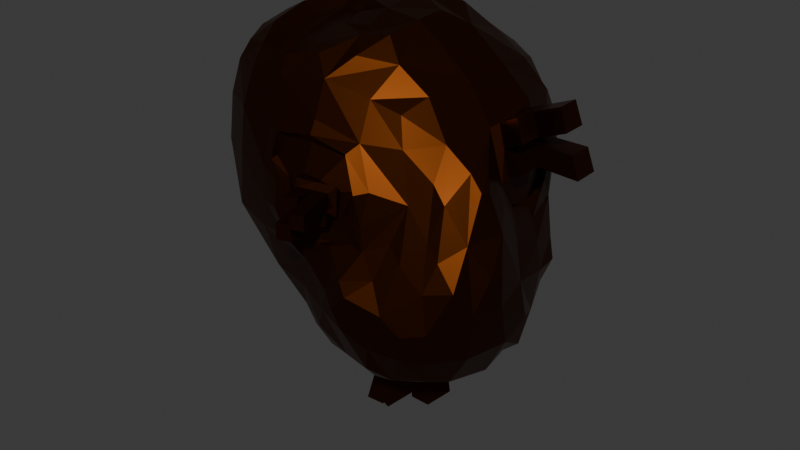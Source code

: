 # Source: untitled.blend  (saved by Blender 4.2.66; exported with 4.5.12 LTS)
import bpy
from mathutils import Matrix  # noqa: F401  (used for matrix-valued properties, if any)

bpy.ops.wm.read_factory_settings(use_empty=True)
scene = bpy.context.scene
scene.name = 'Scene'

# ---- collections
col_collection = bpy.data.collections.new('Collection'); scene.collection.children.link(col_collection)

# ---- materials (node trees are filled in below, after node groups)
mat_material = bpy.data.materials.new('Material')
mat_material.alpha_threshold = 0.0
mat_material.roughness = 0.5
mat_material.line_color = (0.0, 0.0, 0.0, 1.0)

# ---- material node trees
mat_material.use_nodes = True; mat_material.node_tree.nodes.clear()
_N = mat_material.node_tree.nodes; _L = mat_material.node_tree.links
n0 = _N.new('ShaderNodeOutputMaterial'); n0.name = 'Material Output'; n0.location = (300, 300)
n1 = _N.new('ShaderNodeBsdfPrincipled'); n1.name = 'Principled BSDF'; n1.location = (10, 300)
n1.inputs[0].default_value = (0.06367, 0.0139, 0.0, 1.0)
n1.inputs[1].default_value = 0.9164
n1.inputs[2].default_value = 0.3564
n1.inputs[3].default_value = 1.45
_L.new(n1.outputs[0], n0.inputs[0])
n0.is_active_output = True

# ---- world
world_world = bpy.data.worlds.new('World'); scene.world = world_world
world_world.use_nodes = True; world_world.node_tree.nodes.clear()
_N = world_world.node_tree.nodes; _L = world_world.node_tree.links
n0 = _N.new('ShaderNodeOutputWorld'); n0.name = 'World Output'; n0.location = (300, 300)
n1 = _N.new('ShaderNodeBackground'); n1.name = 'Background'; n1.location = (10, 300)
n1.inputs[0].default_value = (0.05088, 0.05088, 0.05088, 1.0)
_L.new(n1.outputs[0], n0.inputs[0])
n0.is_active_output = True
world_world.color = (0.05088, 0.05088, 0.05088)
world_world.sun_shadow_jitter_overblur = 0.0

# ---- meshes
me_cube = bpy.data.meshes.new('Cube')
me_cube.from_pydata([(0.7451, 0.7451, 0.7451), (0.7464, 0.7464, -0.7464), (0.711, -0.7165, 0.7158), (-0.7276, 0.7548, 0.7374), (-0.786, 0.786, -0.786), (-0.7675, -0.7604, 0.804), (-0.7968, 0.5283, -0.7985), (-0.8559, 0.1853, -0.8613), (-0.7977, -0.05265, -0.7916), (0.5454, 0.8167, -0.8167), (0.1946, 0.8753, -0.8753), (-0.1946, 0.8753, -0.8753), (-0.5215, 0.8691, -0.8691), (0.8149, 0.8149, 0.5462), (0.9247, 0.9247, 0.1849), (0.8716, 0.8663, -0.1903), (0.8167, 0.8167, -0.5454), (-0.6809, -0.8464, -0.3351), (-0.8075, -0.8176, -0.1421), (-0.8402, -0.838, 0.1867), (-0.8141, -0.8141, 0.5454), (0.7871, -0.7904, 0.5139), (0.8948, -0.8673, 0.1719), (0.8378, -0.985, -0.0934), (-0.7586, 0.7498, 0.5888), (-0.6739, 0.6163, 0.1289), (-0.8671, 0.8599, -0.2719), (-0.8354, 0.8354, -0.5369), (0.4957, -0.7758, 0.7913), (0.1729, -0.8673, 0.8877), (-0.1902, -0.9226, 0.8439), (-0.5179, -0.8732, 0.8104), (0.8149, 0.5462, 0.8149), (0.8725, 0.1946, 0.8729), (0.8696, -0.1902, 0.8447), (0.7827, -0.5181, 0.8028), (-0.3292, -0.8269, -0.6608), (-0.1389, -0.8372, -0.8344), (0.04528, -1.001, -0.8333), (-0.9108, -0.5279, 0.8245), (-0.9691, -0.1909, 0.8712), (-1.007, 0.03614, 0.8761), (-0.7922, 0.6147, 0.8286), (-0.5192, 0.8152, 0.7971), (-0.1894, 0.8644, 0.843), (0.1946, 0.8725, 0.8729), (0.5462, 0.8149, 0.8149), (0.8338, 0.6285, -0.8314), (-0.5724, 0.9824, -0.5724), (-0.2075, 1.055, -0.6059), (0.2075, 1.055, -0.6059), (0.5971, 0.9951, -0.5971), (-0.5897, 1.031, -0.2991), (-0.2071, 1.153, -0.2348), (0.2236, 1.169, -0.2236), (0.6531, 1.088, -0.2177), (-0.6313, 0.5791, 0.4297), (-0.1145, 1.154, 0.2081), (0.2441, 1.221, 0.2441), (0.6531, 1.088, 0.2177), (-0.5095, 0.8938, 0.603), (-0.1784, 1.011, 0.5695), (0.1982, 1.049, 0.5927), (0.5574, 0.9747, 0.5574), (0.9773, 0.6458, -0.569), (1.101, 0.4643, -0.05635), (1.144, 0.213, -0.1573), (1.177, -0.05543, -0.0604), (1.097, 0.5515, 0.214), (1.236, 0.2587, 0.2606), (1.2, -0.2298, 0.1863), (1.015, -0.7494, 0.3192), (1.028, 0.5453, 0.5453), (1.108, 0.2158, 0.5936), (1.108, -0.1588, 0.5935), (0.9785, -0.5731, 0.5298), (-0.5417, 0.5385, -0.9551), (-0.5535, 0.1879, -1.01), (-0.5331, -0.05367, -0.963), (-0.185, 0.5689, -1.036), (-0.1997, 0.1914, -1.14), (-0.2523, -0.1872, -1.079), (-0.1467, -0.5456, -1.008), (0.2259, 0.5908, -1.072), (0.08392, 0.3707, -1.195), (0.5772, 0.642, -0.9649), (-1.008, -0.05768, -0.5383), (-1.021, 0.1901, -0.5788), (-0.9824, 0.5724, -0.5724), (-1.011, -0.5549, -0.04071), (-1.086, -0.1838, -0.1735), (-1.153, 0.2171, -0.2302), (-1.042, 0.5871, -0.2183), (-1.017, -0.5729, 0.1855), (-1.109, -0.207, 0.1858), (-1.123, 0.2066, 0.2039), (-1.036, 0.4906, 0.1894), (-0.9736, -0.5579, 0.5564), (-1.048, -0.1988, 0.5905), (-1.043, 0.193, 0.6278), (-0.9451, 0.518, 0.6033), (0.1181, -1.085, -0.6242), (-0.2136, -1.016, -0.5938), (-0.4875, -0.888, -0.4898), (0.5587, -1.088, -0.1351), (0.2437, -1.166, -0.2105), (-0.2412, -1.103, -0.252), (-0.5726, -1.012, -0.2041), (0.5945, -1.074, 0.2274), (0.1929, -1.194, 0.2878), (-0.1253, -1.113, 0.3043), (-0.5559, -0.993, 0.1909), (0.4827, -1.017, 0.4724), (0.1924, -1.043, 0.5436), (-0.09934, -1.064, 0.5012), (-0.5422, -0.9601, 0.5451), (0.5559, 0.5559, 0.9732), (0.5929, 0.1972, 1.096), (0.6371, -0.1954, 1.045), (0.5536, -0.5472, 0.9811), (0.1915, 0.5986, 1.096), (0.3837, 0.3932, 1.176), (0.3091, -0.6985, 1.033), (-0.2024, 0.7123, 1.058), (-0.5513, 0.6692, 0.9946), (1.075, 0.5823, -0.2179), (1.188, 0.1927, -0.2446), (1.223, -0.0981, -0.1104), (0.9951, 0.5971, 0.5971), (1.088, 0.2177, 0.6531), (1.071, -0.2171, 0.5675), (1.053, 0.6762, 0.2043), (1.215, -0.1672, 0.2213), (1.255, 0.03119, 0.2631), (1.164, 0.23, 0.4189), (1.108, 0.02849, 0.5936), (1.164, -0.1702, 0.4179), (1.164, 0.0299, 0.4184), (1.324, -0.08813, 0.7187), (1.323, -0.2754, 0.7186), (1.38, -0.2868, 0.5431), (1.38, -0.08673, 0.5436), (1.476, 0.1908, 0.7502), (1.533, 0.2049, 0.5755), (1.476, 0.003468, 0.7502), (1.533, 0.004876, 0.575), (1.566, 0.247, 0.4124), (1.622, 0.2612, 0.2376), (1.623, 0.04833, 0.2367), (1.566, 0.04692, 0.4119), (1.323, 0.03128, 0.2761), (1.323, -0.1816, 0.2752), (1.266, -0.1702, 0.4508), (1.266, 0.02987, 0.4513), (1.045, 0.5112, 0.1474), (1.114, 0.2499, 0.1768), (1.136, 0.01788, 0.2432), (1.136, -0.1529, 0.1588), (1.114, 0.2176, -0.1151), (1.045, 0.5107, -0.08929), (1.136, -0.1113, -0.0978), (-0.525, -0.755, 0.9627), (-0.7108, -0.6979, 0.9422), (0.04231, -0.7773, 1.016), (-0.2256, -0.8316, 0.9732), (-0.7772, -0.51, 0.9963), (-0.8317, -0.1918, 1.031), (-0.9117, 0.1786, 1.003), (-0.867, 0.4495, 0.9507), (-1.003, 0.3501, 0.8351), (-1.003, 0.3965, 0.8255), (0.4246, 0.0558, 1.2), (0.4472, -0.2156, 1.193), (0.4062, -0.4687, 1.14), (0.2227, -0.5711, 1.122), (0.02265, 0.4688, 1.235), (0.1608, 0.1773, 1.253), (0.1578, -0.208, 1.223), (-0.2555, 0.4636, 1.184), (-0.2347, 0.1834, 1.228), (-0.1273, -0.09247, 1.237), (-0.6309, -0.5206, 1.053), (-0.5774, 0.4493, 1.097), (-0.606, 0.1737, 1.139), (-0.6632, -0.1897, 1.119), (0.4237, -1.135, -0.1791), (0.07789, -1.205, -0.1699), (0.4486, -1.155, 0.2309), (0.02132, -1.156, 0.2177), (0.5936, -1.077, 0.02185), (0.2441, -1.221, 0.0), (-0.1634, -1.149, -0.01237), (0.05239, -1.188, 0.007882), (0.3423, -1.165, 0.2869), (0.1903, -1.213, 0.1221), (0.3981, -1.171, -0.05434), (0.4486, -1.155, 0.1155), (0.3464, -1.188, 0.1188), (0.3562, -1.347, 0.237), (0.2539, -1.38, 0.2437), (0.2539, -1.38, 0.1216), (0.3562, -1.347, 0.1183), (0.5608, -1.501, 0.2309), (0.4586, -1.535, 0.2375), (0.5608, -1.501, 0.1155), (0.4586, -1.535, 0.1188), (0.3306, -1.53, 0.1221), (0.3306, -1.53, 0.0), (0.4328, -1.497, 0.0), (0.4328, -1.497, 0.1188), (0.4473, -1.151, 0.06112), (0.4473, -1.151, 0.0), (0.3968, -1.167, 0.0), (0.3618, -1.235, 0.1188), (0.4735, -1.153, -0.2698), (0.2502, -1.159, -0.365), (0.3464, -1.188, 0.2375), (0.2441, -1.221, 0.2441), (-0.02427, -1.172, 0.1822), (-0.2156, -1.104, 0.2445), (0.5265, -0.9214, 0.5319), (0.1813, -0.9807, 0.6346), (-0.1773, -1.027, 0.5596), (0.644, -1.061, 0.003423), (0.6692, -1.075, -0.1681), (0.6668, -0.9952, 0.2431), (0.01716, -1.177, -0.1955), (0.2441, -1.221, 0.1221), (0.1903, -1.213, -0.05434), (-0.02294, -1.197, -0.009929), (0.3464, -1.188, 0.0), (0.4937, -1.118, 0.2776), (0.5003, -1.138, 0.06112), (0.464, -1.202, 0.1155), (0.464, -1.202, 0.0), (0.3618, -1.235, 0.0), (0.2, -1.144, -0.05141), (0.2283, -1.147, -0.1727), (0.1851, -1.02, 0.4847), (0.1891, -1.109, 0.2901), (0.5607, -1.031, 0.2309), (0.4793, -1.067, 0.2226), (0.0452, -1.111, 0.2213), (0.07724, -1.142, -0.006749), (0.5671, -1.053, -0.0003719), (0.4594, -1.074, -0.03357), (0.4298, -1.097, -0.1553), (0.4731, -1.079, 0.07933), (0.3628, -1.114, -0.04416), (0.4308, -1.093, 0.002018), (0.3353, -1.105, 0.2771), (-0.1079, -1.066, 0.3242), (0.4566, -0.9881, 0.4431), (-0.077, -1.027, 0.4706), (0.5581, -1.06, -0.1387), (0.09272, -1.161, -0.1564), (0.1834, -1.153, 0.1117), (0.4519, -1.091, 0.03924), (0.4011, -1.108, -0.02033), (1.078, -0.8886, -0.03279), (0.9458, -1.014, -0.2043), (0.03303, -0.8945, -1.07), (0.2071, -1.037, -0.9508), (0.9355, 0.498, -0.9245), (1.312, -0.1772, -0.2261), (1.098, 0.4894, -0.6874), (0.7896, -1.11, -0.3328), (1.211, 0.4268, -0.467), (1.279, 0.1416, -0.3627), (1.127, -0.7761, 0.2071), (1.283, -0.3181, 0.1017), (1.216, -0.4237, 0.3897), (1.179, -0.5687, 0.3813), (-0.067, -0.6593, -1.169), (0.003993, 0.04676, -1.268), (-0.1149, -0.2954, -1.236), (0.4538, 0.4357, -1.182), (0.2081, 0.2882, -1.247), (0.703, 0.4915, -1.095), (0.3197, -1.122, -0.7275), (0.5703, -1.206, -0.3656), (0.4196, -1.186, -0.5067), (1.181, -0.9104, -0.1451), (1.138, -1.017, -0.3529), (0.1954, -0.9035, -1.174), (0.4479, -1.008, -1.113), (0.7199, -1.109, -1.063), (1.441, -0.2166, -0.77), (1.397, -0.3892, -0.9221), (0.7513, -0.4261, -1.403), (0.3914, -0.3861, -1.462), (1.149, 0.1209, -1.132), (1.052, 0.3346, -1.034), (1.467, -0.56, -0.5304), (1.419, -0.2709, -0.474), (1.214, 0.3195, -0.7982), (1.322, 0.03896, -0.8764), (0.8999, -1.168, -0.5404), (1.05, -1.147, -0.6596), (1.324, -0.9226, -0.321), (1.295, 0.34, -0.5914), (1.349, 0.08514, -0.5629), (1.001, -1.118, -0.8629), (0.7723, -1.165, -0.8541), (1.308, -0.7588, -0.03789), (1.396, -0.486, -0.02024), (1.297, -0.5138, 0.2655), (1.279, -0.5806, 0.2728), (0.8815, -1.016, -1.142), (1.478, -0.5923, -0.2646), (1.457, -0.6899, -0.2598), (0.1508, -0.7693, -1.237), (0.1612, -0.06608, -1.415), (0.1363, -0.3427, -1.39), (0.4083, -0.8178, -1.278), (0.6251, 0.3586, -1.223), (0.4942, 0.06627, -1.409), (0.7846, -0.1988, -1.412), (0.8203, 0.3366, -1.184), (0.9454, 0.1411, -1.263), (0.9587, -0.1152, -1.347), (1.198, -0.1184, -1.209), (1.353, -0.1531, -1.069), (0.6665, -0.9529, -1.231), (0.6734, -0.7557, -1.334), (1.39, -0.7861, -0.5197), (1.202, -1.044, -0.63), (0.5443, -1.158, -0.8119), (0.6504, -1.245, -0.4512), (0.5178, -1.239, -0.5905), (1.177, -1.016, -0.8792), (1.104, -0.9392, -1.093), (1.186, -0.7502, -1.158), (1.245, -0.3994, -1.217), (1.336, -0.7545, -0.9044), (0.9263, -0.746, -1.281), (0.9586, -0.4127, -1.36), (-0.6803, 0.645, 0.5186), (-0.2062, -0.6505, 0.906), (-0.7858, 0.7526, -0.2383), (-0.5085, 0.9312, -0.2571), (-0.2057, 1.044, -0.1847), (-0.01528, -0.6457, 0.9168), (-0.1173, 1.036, 0.1764), (-0.4197, 0.8069, 0.5213), (-0.1591, 0.9171, 0.4775), (-0.9311, 0.5429, -0.1713), (-0.9269, 0.4467, 0.1552), (-0.848, 0.465, 0.4732), (-0.7155, 0.6653, -0.1853), (-0.448, 0.8538, -0.1933), (-0.1754, 0.9626, -0.1709), (-0.4085, 0.8076, 0.1346), (-0.1363, 0.9332, 0.1504), (-0.3778, 0.7516, 0.4345), (-0.1285, 0.8506, 0.4331), (-0.8611, 0.4838, -0.1618), (-0.8323, 0.424, 0.1339), (-0.784, 0.4107, 0.4235), (-0.3981, -0.6276, 0.878), (0.02943, -0.5026, 0.9799), (0.006013, -0.3013, 1.033), (-0.2189, -0.4929, 0.9687), (-0.3439, 0.0685, 1.044), (-0.2486, -0.2003, 1.037), (-0.4335, -0.4614, 0.9468), (-0.4794, 0.09703, 1.02), (-0.4757, -0.1799, 0.9986), (0.01304, -0.7037, 0.9381), (-0.2125, -0.7432, 0.8978), (-0.4488, -0.678, 0.89), (0.1392, -0.5147, 1.014), (0.08238, -0.2738, 1.094), (-0.3293, 0.1356, 1.101), (-0.162, -0.1048, 1.114), (-0.5499, -0.4858, 0.9569), (-0.5077, 0.1349, 1.06), (-0.5795, -0.151, 1.026), (0.1488, -0.2044, -1.402), (0.4374, -0.1529, -1.435), (0.3223, 0.007083, -1.412), (0.2639, -0.3644, -1.426), (0.2931, -0.1787, -1.419), (0.1047, -0.003851, -2.176), (-0.0564, -0.07701, -2.178), (-0.06884, -0.2153, -2.166), (0.07547, -0.1896, -2.183), (0.5669, 0.08559, -1.985), (0.5209, -0.1476, -2.011), (0.395, 0.02641, -1.988), (0.3658, -0.1593, -1.995), (0.4231, -0.2419, -1.886), (0.3771, -0.475, -1.912), (0.2496, -0.4534, -1.877), (0.268, -0.2536, -1.87), (0.04623, -0.2653, -1.548), (0.03379, -0.4037, -1.535), (0.1613, -0.4253, -1.571), (0.1905, -0.2396, -1.564), (0.07978, -0.01211, -1.195), (-0.02023, -0.327, -1.161), (-0.023, -0.6174, -1.108), (0.4577, 0.3714, -1.122), (0.2942, 0.2211, -1.168), (0.6155, 0.2943, -1.147), (0.5392, 0.06044, -1.233), (0.142, -0.3895, -1.221), (0.1831, -0.07668, -1.256), (0.1617, -0.6804, -1.159), (0.6674, -0.4353, -1.301), (0.4418, -0.4231, -1.289), (0.1663, -0.2188, -1.269), (0.4574, -0.1706, -1.302), (0.4131, -0.7189, -1.223), (0.7459, -0.1612, -1.303), (0.8034, 0.2848, -1.132), (0.8422, 0.116, -1.194), (0.9081, -0.06598, -1.265), (0.3423, -0.01057, -1.279), (0.2814, -0.3788, -1.292), (0.6297, -0.7079, -1.252), (-0.5711, -0.3465, -0.5436), (-0.4927, -0.5456, -0.4726), (-0.6773, -0.1662, -0.6593), (-0.6297, -0.6729, -0.3296), (-0.8003, -0.6784, -0.1629), (-0.3339, -0.6513, -0.5942), (-0.1921, -0.6413, -0.7631), (-0.3302, -0.3609, -0.6804), (-0.4195, -0.1691, -0.8201), (-0.1726, -0.4343, -0.8333), (-0.2561, -0.2347, -0.9211), (-0.7278, -0.3822, -0.3082), (-0.8788, -0.1909, -0.4066), (-0.8918, -0.4741, -0.1339), (-0.9835, -0.2663, -0.2183), (-0.4869, -0.7428, -0.479)], [], [(120, 123, 178, 175), (115, 31, 5, 20), (100, 42, 3, 24), (75, 35, 2, 21), (63, 46, 0, 13), (9, 51, 16, 1), (51, 55, 15, 16), (55, 59, 14, 15), (59, 63, 13, 14), (4, 27, 48, 12), (12, 48, 49, 11), (11, 49, 50, 10), (10, 50, 51, 9), (27, 26, 52, 48), (48, 52, 53, 49), (49, 53, 54, 50), (50, 54, 55, 51), (92, 96, 347, 346), (52, 26, 339, 340), (53, 57, 58, 54), (54, 58, 59, 55), (61, 57, 343, 345), (24, 60, 344, 337), (57, 61, 62, 58), (58, 62, 63, 59), (24, 3, 43, 60), (60, 43, 44, 61), (61, 44, 45, 62), (62, 45, 46, 63), (71, 75, 21, 22), (1, 16, 64, 47), (16, 15, 125, 64), (15, 14, 131, 125), (132, 67, 160, 157), (69, 133, 156, 155), (14, 13, 128, 131), (68, 72, 73, 134, 69), (74, 136, 140, 139), (13, 0, 32, 128), (128, 32, 33, 129), (129, 33, 34, 130), (130, 34, 35, 75), (18, 89, 434, 425), (103, 17, 424, 436), (4, 12, 76, 6), (6, 76, 77, 7), (7, 77, 78, 8), (36, 103, 436, 426), (12, 11, 79, 76), (76, 79, 80, 77), (77, 80, 81, 78), (37, 36, 426, 427), (11, 10, 83, 79), (79, 83, 84, 80), (10, 9, 85, 83), (9, 1, 47, 85), (85, 47, 263, 278), (64, 125, 267, 265), (214, 215, 281, 280), (6, 88, 27, 4), (88, 92, 26, 27), (57, 53, 341, 343), (26, 92, 346, 339), (90, 86, 433, 435), (81, 82, 430, 431), (8, 86, 87, 7), (7, 87, 88, 6), (78, 81, 431, 429), (86, 8, 423, 433), (86, 90, 91, 87), (87, 91, 92, 88), (18, 19, 93, 89), (89, 93, 94, 90), (90, 94, 95, 91), (91, 95, 96, 92), (19, 20, 97, 93), (93, 97, 98, 94), (94, 98, 99, 95), (95, 99, 100, 96), (20, 5, 39, 97), (97, 39, 40, 98), (98, 40, 41, 99), (100, 99, 169, 170), (82, 37, 427, 430), (103, 107, 18, 17), (107, 111, 19, 18), (111, 115, 20, 19), (37, 82, 273, 261), (126, 127, 264, 268), (38, 101, 102, 37), (37, 102, 103, 36), (127, 70, 270, 264), (101, 38, 262, 279), (101, 215, 226, 106, 102), (102, 106, 107, 103), (23, 22, 225, 223, 224), (217, 227, 200, 199), (229, 218, 219, 191), (106, 191, 219, 111, 107), (22, 21, 220, 225), (114, 110, 251, 253), (195, 228, 236, 248), (219, 222, 115, 111), (21, 2, 28, 220), (220, 28, 29, 221), (221, 29, 30, 222), (222, 30, 31, 115), (35, 119, 28, 2), (119, 122, 29, 28), (5, 31, 161, 162), (29, 122, 174, 163), (0, 46, 116, 32), (32, 116, 117, 33), (33, 117, 118, 34), (34, 118, 119, 35), (46, 45, 120, 116), (116, 120, 121, 117), (122, 119, 173, 174), (41, 40, 166, 167), (45, 44, 123, 120), (119, 118, 172, 173), (40, 39, 165, 166), (42, 100, 170, 168), (44, 43, 124, 123), (118, 117, 171, 172), (117, 121, 176, 171), (39, 5, 162, 165), (43, 3, 42, 124), (99, 41, 167, 169), (123, 124, 182, 178), (31, 30, 164, 161), (65, 66, 126, 125), (66, 67, 127, 126), (73, 72, 128, 129), (74, 135, 73, 129, 130), (68, 65, 125, 131), (67, 132, 70, 127), (72, 68, 131, 128), (132, 136, 74, 130, 70), (132, 133, 150, 151), (134, 137, 149, 146), (73, 135, 144, 142), (141, 138, 139, 140), (136, 137, 141, 140), (135, 74, 139, 138), (137, 135, 138, 141), (143, 142, 144, 145), (135, 137, 145, 144), (137, 134, 143, 145), (134, 73, 142, 143), (147, 146, 149, 148), (137, 133, 148, 149), (69, 134, 146, 147), (133, 69, 147, 148), (150, 153, 152, 151), (133, 137, 153, 150), (137, 136, 152, 153), (136, 132, 151, 152), (159, 154, 155, 158), (158, 155, 156, 157, 160), (67, 66, 158, 160), (68, 69, 155, 154), (65, 68, 154, 159), (133, 132, 157, 156), (66, 65, 159, 158), (181, 165, 162, 161), (169, 167, 168, 170), (177, 180, 374, 372), (163, 174, 371, 368), (171, 176, 177, 172), (172, 177, 174, 173), (175, 178, 179, 176), (176, 179, 180, 177), (183, 184, 377, 376), (178, 182, 183, 179), (174, 177, 372, 371), (179, 183, 376, 373), (182, 168, 167, 183), (183, 167, 166, 184), (184, 166, 165, 181), (124, 42, 168, 182), (121, 120, 175, 176), (30, 29, 163, 164), (226, 229, 191, 106), (212, 195, 248, 258), (108, 112, 252, 240), (188, 192, 243, 242), (232, 210, 257, 247), (104, 189, 244, 254), (227, 190, 207, 206), (196, 197, 213, 233), (197, 196, 204, 205), (201, 198, 199, 200), (216, 217, 199, 198), (227, 197, 201, 200), (197, 216, 198, 201), (204, 202, 203, 205), (196, 187, 202, 204), (187, 216, 203, 202), (216, 197, 205, 203), (208, 209, 206, 207), (230, 197, 209, 208), (197, 227, 206, 209), (190, 230, 208, 207), (234, 233, 213, 235), (192, 186, 255, 243), (197, 230, 235, 213), (211, 212, 258, 249), (185, 105, 215, 214), (193, 109, 217, 216), (188, 110, 219, 218), (113, 112, 220, 221), (114, 113, 221, 222), (189, 104, 224, 223), (112, 108, 225, 220), (110, 114, 222, 219), (104, 185, 214, 224), (105, 186, 226, 215), (108, 189, 223, 225), (194, 228, 190, 227), (186, 192, 229, 226), (192, 188, 218, 229), (228, 195, 230, 190), (231, 193, 216, 187), (109, 194, 227, 217), (232, 231, 187, 196), (211, 210, 233, 234), (212, 211, 234, 235), (210, 232, 196, 233), (195, 212, 235, 230), (240, 252, 238, 239, 250, 241), (239, 238, 253, 251, 242), (237, 236, 243, 255), (236, 256, 239, 242, 243), (246, 245, 248, 236, 237), (254, 244, 245, 246), (244, 240, 241, 247, 245), (245, 247, 257, 249), (248, 245, 249, 258), (105, 185, 246, 237), (193, 231, 241, 250), (185, 104, 254, 246), (109, 193, 250, 239), (194, 109, 239, 256), (186, 105, 237, 255), (110, 188, 242, 251), (231, 232, 247, 241), (189, 108, 240, 244), (112, 113, 238, 252), (210, 211, 249, 257), (228, 194, 256, 236), (113, 114, 253, 238), (84, 83, 276, 277), (23, 224, 266, 260), (38, 37, 261, 262), (125, 126, 268, 267), (22, 23, 260, 259), (75, 71, 269, 272), (83, 85, 278, 276), (47, 64, 265, 263), (82, 81, 275, 273), (70, 130, 271, 270), (215, 101, 279, 281), (130, 75, 272, 271), (81, 80, 274, 275), (224, 214, 280, 266), (71, 22, 259, 269), (80, 84, 277, 274), (269, 259, 282, 304), (265, 267, 300, 295), (281, 279, 327, 329), (276, 278, 318, 315), (272, 269, 304, 307), (270, 271, 306, 305), (268, 264, 294, 301), (279, 262, 285, 327), (267, 268, 301, 300), (380, 312, 407, 418), (275, 274, 399, 400), (264, 270, 305, 294), (278, 263, 292, 318), (263, 265, 295, 292), (280, 281, 329, 328), (381, 290, 410, 419), (271, 272, 307, 306), (260, 266, 297, 283), (262, 261, 284, 285), (319, 320, 417, 416), (259, 260, 283, 282), (266, 280, 328, 297), (261, 273, 311, 284), (319, 291, 321, 320), (296, 287, 288, 322), (289, 324, 420, 409), (299, 304, 282, 283), (292, 295, 296, 291), (304, 299, 325, 310), (378, 313, 406, 411), (295, 300, 301, 296), (296, 301, 294, 287), (294, 305, 309, 293), (283, 297, 298, 326), (305, 306, 307, 304), (311, 314, 285, 284), (286, 285, 323, 308), (381, 382, 394, 393), (316, 380, 418, 405), (318, 319, 416, 415), (303, 286, 308, 302), (305, 304, 310, 309), (318, 292, 291, 319), (317, 289, 409, 414), (291, 296, 322, 321), (285, 314, 324, 323), (286, 303, 327, 285), (299, 283, 326, 325), (303, 297, 328, 329, 327), (335, 332, 331, 308), (332, 334, 330, 331), (334, 325, 326, 330), (321, 322, 288, 333), (333, 288, 334, 332), (288, 293, 325, 334), (293, 309, 310, 325), (324, 335, 308, 323), (317, 320, 336, 289), (289, 336, 335, 324), (320, 321, 333, 336), (336, 333, 332, 335), (331, 330, 302, 308), (330, 326, 298, 302), (297, 303, 302, 298), (287, 294, 293, 288), (337, 344, 354, 56), (347, 348, 358, 357), (343, 341, 351, 353), (340, 339, 349, 350), (339, 346, 356, 349), (346, 347, 357, 356), (60, 61, 345, 344), (96, 100, 348, 347), (53, 52, 340, 341), (100, 24, 337, 348), (349, 25, 352, 350), (350, 352, 353, 351), (25, 56, 354, 352), (352, 354, 355, 353), (356, 357, 25, 349), (357, 358, 56, 25), (341, 340, 350, 351), (344, 345, 355, 354), (348, 337, 56, 358), (345, 343, 353, 355), (360, 362, 338, 342), (362, 365, 359, 338), (361, 364, 362, 360), (363, 366, 367, 364), (364, 367, 365, 362), (161, 164, 369, 370), (184, 181, 375, 377), (181, 161, 370, 375), (164, 163, 368, 369), (180, 179, 373, 374), (342, 338, 369, 368), (338, 359, 370, 369), (360, 342, 368, 371), (361, 360, 371, 372), (363, 364, 374, 373), (359, 365, 375, 370), (367, 366, 376, 377), (365, 367, 377, 375), (364, 361, 372, 374), (366, 363, 373, 376), (313, 378, 395, 396), (382, 378, 385, 386), (380, 316, 387, 389), (384, 383, 386, 385), (378, 312, 384, 385), (312, 380, 383, 384), (380, 382, 386, 383), (389, 387, 388, 390), (379, 382, 390, 388), (382, 380, 389, 390), (316, 379, 388, 387), (394, 391, 392, 393), (382, 379, 391, 394), (290, 381, 393, 392), (379, 290, 392, 391), (395, 398, 397, 396), (381, 313, 396, 397), (378, 382, 398, 395), (382, 381, 397, 398), (403, 402, 404, 405), (399, 403, 405, 418, 407), (401, 400, 406, 408), (400, 399, 407, 411, 406), (413, 410, 409, 420), (410, 412, 405, 414, 409), (406, 419, 410, 413, 408), (404, 415, 416, 405), (405, 416, 417, 414), (276, 315, 404, 402), (313, 381, 419, 406), (273, 275, 400, 401), (290, 379, 412, 410), (320, 317, 414, 417), (324, 314, 413, 420), (277, 276, 402, 403), (314, 311, 408, 413), (312, 378, 411, 407), (315, 318, 415, 404), (274, 277, 403, 399), (311, 273, 401, 408), (379, 316, 405, 412), (421, 428, 426, 422), (428, 430, 427, 426), (423, 429, 428, 421), (429, 431, 430, 428), (422, 424, 432, 421), (421, 432, 433, 423), (424, 425, 434, 432), (432, 434, 435, 433), (426, 436, 424, 422), (17, 18, 425, 424), (8, 78, 429, 423), (89, 90, 435, 434)])
_uv = me_cube.uv_layers.new(name='UVMap')
_uv.uv.foreach_set('vector', [0.725, 0.55, 0.775, 0.55, 0.775, 0.55, 0.725, 0.55, 0.575, 0.95, 0.625, 0.95, 0.625, 1.0, 0.575, 1.0, 0.575, 0.2, 0.625, 0.2, 0.625, 0.25, 0.575, 0.25, 0.575, 0.7, 0.625, 0.7, 0.625, 0.75, 0.575, 0.75, 0.575, 0.45, 0.625, 0.45, 0.625, 0.5, 0.575, 0.5, 0.375, 0.45, 0.425, 0.45, 0.425, 0.5, 0.375, 0.5, 0.425, 0.45, 0.475, 0.45, 0.475, 0.5, 0.425, 0.5, 0.475, 0.45, 0.525, 0.45, 0.525, 0.5, 0.475, 0.5, 0.525, 0.45, 0.575, 0.45, 0.575, 0.5, 0.525, 0.5, 0.375, 0.25, 0.425, 0.25, 0.425, 0.3, 0.375, 0.3, 0.375, 0.3, 0.425, 0.3, 0.425, 0.35, 0.375, 0.35, 0.375, 0.35, 0.425, 0.35, 0.425, 0.4, 0.375, 0.4, 0.375, 0.4, 0.425, 0.4, 0.425, 0.45, 0.375, 0.45, 0.425, 0.25, 0.475, 0.25, 0.475, 0.3, 0.425, 0.3, 0.425, 0.3, 0.475, 0.3, 0.475, 0.35, 0.425, 0.35, 0.425, 0.35, 0.475, 0.35, 0.475, 0.4, 0.425, 0.4, 0.425, 0.4, 0.475, 0.4, 0.475, 0.45, 0.425, 0.45, 0.475, 0.2, 0.525, 0.2, 0.525, 0.2, 0.475, 0.2, 0.475, 0.3, 0.475, 0.25, 0.475, 0.25, 0.475, 0.3, 0.475, 0.35, 0.525, 0.35, 0.525, 0.4, 0.475, 0.4, 0.475, 0.4, 0.525, 0.4, 0.525, 0.45, 0.475, 0.45, 0.575, 0.35, 0.525, 0.35, 0.525, 0.35, 0.575, 0.35, 0.575, 0.25, 0.575, 0.3, 0.575, 0.3, 0.575, 0.25, 0.525, 0.35, 0.575, 0.35, 0.575, 0.4, 0.525, 0.4, 0.525, 0.4, 0.575, 0.4, 0.575, 0.45, 0.525, 0.45, 0.575, 0.25, 0.625, 0.25, 0.625, 0.3, 0.575, 0.3, 0.575, 0.3, 0.625, 0.3, 0.625, 0.35, 0.575, 0.35, 0.575, 0.35, 0.625, 0.35, 0.625, 0.4, 0.575, 0.4, 0.575, 0.4, 0.625, 0.4, 0.625, 0.45, 0.575, 0.45, 0.525, 0.7, 0.575, 0.7, 0.575, 0.75, 0.525, 0.75, 0.375, 0.5, 0.425, 0.5, 0.425, 0.55, 0.375, 0.55, 0.425, 0.5, 0.475, 0.5, 0.475, 0.55, 0.425, 0.55, 0.475, 0.5, 0.525, 0.5, 0.525, 0.55, 0.475, 0.55, 0.5248, 0.6436, 0.4814, 0.6436, 0.4814, 0.6436, 0.5248, 0.6436, 0.525, 0.6, 0.5249, 0.6218, 0.5249, 0.6218, 0.525, 0.6, 0.525, 0.5, 0.575, 0.5, 0.575, 0.55, 0.525, 0.55, 0.5243, 0.5573, 0.5671, 0.5579, 0.5677, 0.6006, 0.5464, 0.6003, 0.525, 0.6, 0.5677, 0.643, 0.5462, 0.6433, 0.5462, 0.6433, 0.5677, 0.643, 0.575, 0.5, 0.625, 0.5, 0.625, 0.55, 0.575, 0.55, 0.575, 0.55, 0.625, 0.55, 0.625, 0.6, 0.575, 0.6, 0.575, 0.6, 0.625, 0.6, 0.625, 0.65, 0.575, 0.65, 0.575, 0.65, 0.625, 0.65, 0.625, 0.7, 0.575, 0.7, 0.475, 0.0, 0.475, 0.05, 0.475, 0.05, 0.475, 0.0, 0.425, 0.95, 0.425, 1.0, 0.425, 1.0, 0.425, 0.95, 0.125, 0.5, 0.175, 0.5, 0.175, 0.55, 0.125, 0.55, 0.125, 0.55, 0.175, 0.55, 0.175, 0.6, 0.125, 0.6, 0.125, 0.6, 0.175, 0.6, 0.175, 0.65, 0.125, 0.65, 0.375, 0.95, 0.425, 0.95, 0.425, 0.95, 0.375, 0.95, 0.175, 0.5, 0.225, 0.5, 0.225, 0.55, 0.175, 0.55, 0.175, 0.55, 0.225, 0.55, 0.225, 0.6, 0.175, 0.6, 0.175, 0.6, 0.225, 0.6, 0.225, 0.65, 0.175, 0.65, 0.375, 0.9, 0.375, 0.95, 0.375, 0.95, 0.375, 0.9, 0.225, 0.5, 0.275, 0.5, 0.275, 0.55, 0.225, 0.55, 0.225, 0.55, 0.275, 0.55, 0.275, 0.6, 0.225, 0.6, 0.275, 0.5, 0.325, 0.5, 0.325, 0.55, 0.275, 0.55, 0.325, 0.5, 0.375, 0.5, 0.375, 0.55, 0.325, 0.55, 0.325, 0.55, 0.375, 0.55, 0.375, 0.55, 0.325, 0.55, 0.425, 0.55, 0.475, 0.55, 0.475, 0.55, 0.425, 0.55, 0.475, 0.825, 0.475, 0.85, 0.475, 0.85, 0.475, 0.825, 0.375, 0.2, 0.425, 0.2, 0.425, 0.25, 0.375, 0.25, 0.425, 0.2, 0.475, 0.2, 0.475, 0.25, 0.425, 0.25, 0.525, 0.35, 0.475, 0.35, 0.475, 0.35, 0.525, 0.35, 0.475, 0.25, 0.475, 0.2, 0.475, 0.2, 0.475, 0.25, 0.475, 0.1, 0.425, 0.1, 0.425, 0.1, 0.475, 0.1, 0.225, 0.65, 0.225, 0.7, 0.225, 0.7, 0.225, 0.65, 0.375, 0.1, 0.425, 0.1, 0.425, 0.15, 0.375, 0.15, 0.375, 0.15, 0.425, 0.15, 0.425, 0.2, 0.375, 0.2, 0.175, 0.65, 0.225, 0.65, 0.225, 0.65, 0.175, 0.65, 0.425, 0.1, 0.375, 0.1, 0.375, 0.1, 0.425, 0.1, 0.425, 0.1, 0.475, 0.1, 0.475, 0.15, 0.425, 0.15, 0.425, 0.15, 0.475, 0.15, 0.475, 0.2, 0.425, 0.2, 0.475, 0.0, 0.525, 0.0, 0.525, 0.05, 0.475, 0.05, 0.475, 0.05, 0.525, 0.05, 0.525, 0.1, 0.475, 0.1, 0.475, 0.1, 0.525, 0.1, 0.525, 0.15, 0.475, 0.15, 0.475, 0.15, 0.525, 0.15, 0.525, 0.2, 0.475, 0.2, 0.525, 0.0, 0.575, 0.0, 0.575, 0.05, 0.525, 0.05, 0.525, 0.05, 0.575, 0.05, 0.575, 0.1, 0.525, 0.1, 0.525, 0.1, 0.575, 0.1, 0.575, 0.15, 0.525, 0.15, 0.525, 0.15, 0.575, 0.15, 0.575, 0.2, 0.525, 0.2, 0.575, 0.0, 0.625, 0.0, 0.625, 0.05, 0.575, 0.05, 0.575, 0.05, 0.625, 0.05, 0.625, 0.1, 0.575, 0.1, 0.575, 0.1, 0.625, 0.1, 0.625, 0.15, 0.575, 0.15, 0.575, 0.2, 0.575, 0.15, 0.575, 0.15, 0.575, 0.2, 0.225, 0.7, 0.225, 0.75, 0.225, 0.75, 0.225, 0.7, 0.425, 0.95, 0.475, 0.95, 0.475, 1.0, 0.425, 1.0, 0.475, 0.95, 0.525, 0.95, 0.525, 1.0, 0.475, 1.0, 0.525, 0.95, 0.575, 0.95, 0.575, 1.0, 0.525, 1.0, 0.225, 0.75, 0.225, 0.7, 0.225, 0.7, 0.225, 0.75, 0.475, 0.6, 0.475, 0.65, 0.475, 0.65, 0.475, 0.6, 0.375, 0.85, 0.425, 0.85, 0.425, 0.9, 0.375, 0.9, 0.375, 0.9, 0.425, 0.9, 0.425, 0.95, 0.375, 0.95, 0.475, 0.65, 0.525, 0.65, 0.525, 0.65, 0.475, 0.65, 0.425, 0.85, 0.375, 0.85, 0.375, 0.85, 0.425, 0.85, 0.425, 0.85, 0.475, 0.85, 0.475, 0.875, 0.475, 0.9, 0.425, 0.9, 0.425, 0.9, 0.475, 0.9, 0.475, 0.95, 0.425, 0.95, 0.475, 0.75, 0.525, 0.75, 0.525, 0.8, 0.5, 0.8, 0.475, 0.8, 0.525, 0.85, 0.5125, 0.85, 0.5125, 0.85, 0.525, 0.85, 0.5, 0.875, 0.525, 0.875, 0.525, 0.9, 0.5, 0.9, 0.475, 0.9, 0.5, 0.9, 0.525, 0.9, 0.525, 0.95, 0.475, 0.95, 0.525, 0.75, 0.575, 0.75, 0.575, 0.8, 0.525, 0.8, 0.568, 0.8934, 0.532, 0.8939, 0.532, 0.8939, 0.568, 0.8934, 0.5, 0.8312, 0.4946, 0.8557, 0.4946, 0.8557, 0.5, 0.8312, 0.525, 0.9, 0.575, 0.9, 0.575, 0.95, 0.525, 0.95, 0.575, 0.75, 0.625, 0.75, 0.625, 0.8, 0.575, 0.8, 0.575, 0.8, 0.625, 0.8, 0.625, 0.85, 0.575, 0.85, 0.575, 0.85, 0.625, 0.85, 0.625, 0.9, 0.575, 0.9, 0.575, 0.9, 0.625, 0.9, 0.625, 0.95, 0.575, 0.95, 0.625, 0.7, 0.675, 0.7, 0.675, 0.75, 0.625, 0.75, 0.675, 0.7, 0.725, 0.7, 0.725, 0.75, 0.675, 0.75, 0.625, 1.0, 0.625, 0.95, 0.625, 0.95, 0.625, 1.0, 0.725, 0.75, 0.725, 0.7, 0.725, 0.7, 0.725, 0.75, 0.625, 0.5, 0.675, 0.5, 0.675, 0.55, 0.625, 0.55, 0.625, 0.55, 0.675, 0.55, 0.675, 0.6, 0.625, 0.6, 0.625, 0.6, 0.675, 0.6, 0.675, 0.65, 0.625, 0.65, 0.625, 0.65, 0.675, 0.65, 0.675, 0.7, 0.625, 0.7, 0.675, 0.5, 0.725, 0.5, 0.725, 0.55, 0.675, 0.55, 0.675, 0.55, 0.725, 0.55, 0.725, 0.6, 0.675, 0.6, 0.725, 0.7, 0.675, 0.7, 0.675, 0.7, 0.725, 0.7, 0.625, 0.15, 0.625, 0.1, 0.625, 0.1, 0.625, 0.15, 0.725, 0.5, 0.775, 0.5, 0.775, 0.55, 0.725, 0.55, 0.675, 0.7, 0.675, 0.65, 0.675, 0.65, 0.675, 0.7, 0.625, 0.1, 0.625, 0.05, 0.625, 0.05, 0.625, 0.1, 0.625, 0.2, 0.575, 0.2, 0.575, 0.2, 0.625, 0.2, 0.775, 0.5, 0.825, 0.5, 0.825, 0.55, 0.775, 0.55, 0.675, 0.65, 0.675, 0.6, 0.675, 0.6, 0.675, 0.65, 0.675, 0.6, 0.725, 0.6, 0.725, 0.6, 0.675, 0.6, 0.625, 0.05, 0.625, 0.0, 0.625, 0.0, 0.625, 0.05, 0.825, 0.5, 0.875, 0.5, 0.875, 0.55, 0.825, 0.55, 0.575, 0.15, 0.625, 0.15, 0.625, 0.15, 0.575, 0.15, 0.775, 0.55, 0.825, 0.55, 0.825, 0.55, 0.775, 0.55, 0.625, 0.95, 0.625, 0.9, 0.625, 0.9, 0.625, 0.95, 0.482, 0.5573, 0.4814, 0.6002, 0.475, 0.6, 0.475, 0.55, 0.4814, 0.6002, 0.4814, 0.6436, 0.475, 0.65, 0.475, 0.6, 0.5677, 0.6006, 0.5671, 0.5579, 0.575, 0.55, 0.575, 0.6, 0.5677, 0.643, 0.5677, 0.6218, 0.5677, 0.6006, 0.575, 0.6, 0.575, 0.65, 0.5243, 0.5573, 0.482, 0.5573, 0.475, 0.55, 0.525, 0.55, 0.4814, 0.6436, 0.5248, 0.6436, 0.525, 0.65, 0.475, 0.65, 0.5671, 0.5579, 0.5243, 0.5573, 0.525, 0.55, 0.575, 0.55, 0.5248, 0.6436, 0.5462, 0.6433, 0.5677, 0.643, 0.575, 0.65, 0.525, 0.65, 0.5248, 0.6436, 0.5249, 0.6218, 0.5249, 0.6218, 0.5248, 0.6436, 0.5464, 0.6003, 0.5463, 0.6218, 0.5463, 0.6218, 0.5464, 0.6003, 0.5677, 0.6006, 0.5677, 0.6218, 0.5677, 0.6218, 0.5677, 0.6006, 0.5463, 0.6218, 0.5677, 0.6218, 0.5677, 0.643, 0.5462, 0.6433, 0.5462, 0.6433, 0.5463, 0.6218, 0.5463, 0.6218, 0.5462, 0.6433, 0.5677, 0.6218, 0.5677, 0.643, 0.5677, 0.643, 0.5677, 0.6218, 0.5463, 0.6218, 0.5677, 0.6218, 0.5677, 0.6218, 0.5463, 0.6218, 0.5464, 0.6003, 0.5677, 0.6006, 0.5677, 0.6218, 0.5463, 0.6218, 0.5677, 0.6218, 0.5463, 0.6218, 0.5463, 0.6218, 0.5677, 0.6218, 0.5463, 0.6218, 0.5464, 0.6003, 0.5464, 0.6003, 0.5463, 0.6218, 0.5464, 0.6003, 0.5677, 0.6006, 0.5677, 0.6006, 0.5464, 0.6003, 0.525, 0.6, 0.5464, 0.6003, 0.5463, 0.6218, 0.5249, 0.6218, 0.5463, 0.6218, 0.5249, 0.6218, 0.5249, 0.6218, 0.5463, 0.6218, 0.525, 0.6, 0.5464, 0.6003, 0.5464, 0.6003, 0.525, 0.6, 0.5249, 0.6218, 0.525, 0.6, 0.525, 0.6, 0.5249, 0.6218, 0.5249, 0.6218, 0.5463, 0.6218, 0.5462, 0.6433, 0.5248, 0.6436, 0.5249, 0.6218, 0.5463, 0.6218, 0.5463, 0.6218, 0.5249, 0.6218, 0.5463, 0.6218, 0.5462, 0.6433, 0.5462, 0.6433, 0.5463, 0.6218, 0.5462, 0.6433, 0.5248, 0.6436, 0.5248, 0.6436, 0.5462, 0.6433, 0.482, 0.5573, 0.5243, 0.5573, 0.525, 0.6, 0.4814, 0.6002, 0.4814, 0.6002, 0.525, 0.6, 0.5249, 0.6218, 0.5248, 0.6436, 0.4814, 0.6436, 0.4814, 0.6436, 0.4814, 0.6002, 0.4814, 0.6002, 0.4814, 0.6436, 0.5243, 0.5573, 0.525, 0.6, 0.525, 0.6, 0.5243, 0.5573, 0.482, 0.5573, 0.5243, 0.5573, 0.5243, 0.5573, 0.482, 0.5573, 0.5249, 0.6218, 0.5248, 0.6436, 0.5248, 0.6436, 0.5249, 0.6218, 0.4814, 0.6002, 0.482, 0.5573, 0.482, 0.5573, 0.4814, 0.6002, 0.825, 0.7, 0.875, 0.7, 0.875, 0.75, 0.825, 0.75, 0.575, 0.15, 0.625, 0.15, 0.625, 0.2, 0.575, 0.2, 0.725, 0.65, 0.775, 0.65, 0.775, 0.65, 0.725, 0.65, 0.725, 0.75, 0.725, 0.7, 0.725, 0.7, 0.725, 0.75, 0.675, 0.6, 0.725, 0.6, 0.725, 0.65, 0.675, 0.65, 0.675, 0.65, 0.725, 0.65, 0.725, 0.7, 0.675, 0.7, 0.725, 0.55, 0.775, 0.55, 0.775, 0.6, 0.725, 0.6, 0.725, 0.6, 0.775, 0.6, 0.775, 0.65, 0.725, 0.65, 0.825, 0.6, 0.825, 0.65, 0.825, 0.65, 0.825, 0.6, 0.775, 0.55, 0.825, 0.55, 0.825, 0.6, 0.775, 0.6, 0.725, 0.7, 0.725, 0.65, 0.725, 0.65, 0.725, 0.7, 0.775, 0.6, 0.825, 0.6, 0.825, 0.6, 0.775, 0.6, 0.825, 0.55, 0.875, 0.55, 0.875, 0.6, 0.825, 0.6, 0.825, 0.6, 0.875, 0.6, 0.875, 0.65, 0.825, 0.65, 0.825, 0.65, 0.875, 0.65, 0.875, 0.7, 0.825, 0.7, 0.825, 0.55, 0.875, 0.55, 0.875, 0.55, 0.825, 0.55, 0.725, 0.6, 0.725, 0.55, 0.725, 0.55, 0.725, 0.6, 0.625, 0.9, 0.625, 0.85, 0.625, 0.85, 0.625, 0.9, 0.475, 0.875, 0.5, 0.875, 0.5, 0.9, 0.475, 0.9, 0.5, 0.8312, 0.5, 0.8312, 0.5, 0.8312, 0.5, 0.8312, 0.5242, 0.8063, 0.5676, 0.8073, 0.5676, 0.8073, 0.5242, 0.8063, 0.5303, 0.869, 0.4996, 0.8693, 0.4996, 0.8693, 0.5303, 0.869, 0.5066, 0.825, 0.5066, 0.825, 0.5066, 0.825, 0.5066, 0.825, 0.4811, 0.8063, 0.5, 0.8063, 0.5, 0.8063, 0.4811, 0.8063, 0.5125, 0.85, 0.5, 0.85, 0.5, 0.85, 0.5125, 0.85, 0.5125, 0.825, 0.5125, 0.8375, 0.5125, 0.8375, 0.5125, 0.825, 0.5125, 0.8375, 0.5125, 0.825, 0.5125, 0.825, 0.5125, 0.8375, 0.5125, 0.8375, 0.525, 0.8375, 0.525, 0.85, 0.5125, 0.85, 0.525, 0.8375, 0.525, 0.85, 0.525, 0.85, 0.525, 0.8375, 0.5125, 0.85, 0.5125, 0.8375, 0.5125, 0.8375, 0.5125, 0.85, 0.5125, 0.8375, 0.525, 0.8375, 0.525, 0.8375, 0.5125, 0.8375, 0.5125, 0.825, 0.525, 0.825, 0.525, 0.8375, 0.5125, 0.8375, 0.5125, 0.825, 0.525, 0.825, 0.525, 0.825, 0.5125, 0.825, 0.525, 0.825, 0.525, 0.8375, 0.525, 0.8375, 0.525, 0.825, 0.525, 0.8375, 0.5125, 0.8375, 0.5125, 0.8375, 0.525, 0.8375, 0.5, 0.8375, 0.5125, 0.8375, 0.5125, 0.85, 0.5, 0.85, 0.5, 0.8375, 0.5125, 0.8375, 0.5125, 0.8375, 0.5, 0.8375, 0.5125, 0.8375, 0.5125, 0.85, 0.5125, 0.85, 0.5125, 0.8375, 0.5, 0.85, 0.5, 0.8375, 0.5, 0.8375, 0.5, 0.85, 0.5, 0.825, 0.5125, 0.825, 0.5125, 0.8375, 0.5, 0.8375, 0.4996, 0.8693, 0.4807, 0.8694, 0.4807, 0.8694, 0.4996, 0.8693, 0.5125, 0.8375, 0.5, 0.8375, 0.5, 0.8375, 0.5125, 0.8375, 0.5, 0.825, 0.5, 0.8312, 0.5, 0.8312, 0.5, 0.825, 0.4809, 0.8254, 0.4806, 0.8502, 0.475, 0.85, 0.475, 0.825, 0.5322, 0.8369, 0.53, 0.8559, 0.525, 0.85, 0.525, 0.8375, 0.5303, 0.869, 0.532, 0.8939, 0.525, 0.9, 0.525, 0.875, 0.5679, 0.8508, 0.5676, 0.8073, 0.575, 0.8, 0.575, 0.85, 0.568, 0.8934, 0.5679, 0.8508, 0.575, 0.85, 0.575, 0.9, 0.5, 0.8063, 0.4811, 0.8063, 0.475, 0.8, 0.5, 0.8, 0.5676, 0.8073, 0.5242, 0.8063, 0.525, 0.8, 0.575, 0.8, 0.532, 0.8939, 0.568, 0.8934, 0.575, 0.9, 0.525, 0.9, 0.4811, 0.8063, 0.4809, 0.8254, 0.475, 0.825, 0.475, 0.8, 0.4806, 0.8502, 0.4807, 0.8694, 0.475, 0.875, 0.475, 0.85, 0.5242, 0.8063, 0.5, 0.8063, 0.5, 0.8, 0.525, 0.8, 0.5128, 0.8558, 0.4946, 0.8557, 0.5, 0.85, 0.5125, 0.85, 0.4807, 0.8694, 0.4996, 0.8693, 0.5, 0.875, 0.475, 0.875, 0.4996, 0.8693, 0.5303, 0.869, 0.525, 0.875, 0.5, 0.875, 0.4946, 0.8557, 0.5, 0.8312, 0.5, 0.8375, 0.5, 0.85, 0.5306, 0.8187, 0.5322, 0.8369, 0.525, 0.8375, 0.525, 0.825, 0.53, 0.8559, 0.5128, 0.8558, 0.5125, 0.85, 0.525, 0.85, 0.5066, 0.825, 0.5306, 0.8187, 0.525, 0.825, 0.5125, 0.825, 0.5, 0.825, 0.5066, 0.825, 0.5125, 0.825, 0.5, 0.825, 0.5, 0.8312, 0.5, 0.825, 0.5, 0.825, 0.5, 0.8375, 0.5066, 0.825, 0.5066, 0.825, 0.5125, 0.825, 0.5125, 0.825, 0.5, 0.8312, 0.5, 0.8312, 0.5, 0.8375, 0.5, 0.8375, 0.5242, 0.8063, 0.5676, 0.8073, 0.5679, 0.8508, 0.53, 0.8559, 0.5322, 0.8369, 0.5306, 0.8187, 0.53, 0.8559, 0.5679, 0.8508, 0.568, 0.8934, 0.532, 0.8939, 0.5303, 0.869, 0.4806, 0.8502, 0.4946, 0.8557, 0.4996, 0.8693, 0.4807, 0.8694, 0.4946, 0.8557, 0.5128, 0.8558, 0.53, 0.8559, 0.5303, 0.869, 0.4996, 0.8693, 0.4809, 0.8254, 0.5, 0.825, 0.5, 0.8312, 0.4946, 0.8557, 0.4806, 0.8502, 0.4811, 0.8063, 0.5, 0.8063, 0.5, 0.825, 0.4809, 0.8254, 0.5, 0.8063, 0.5242, 0.8063, 0.5306, 0.8187, 0.5066, 0.825, 0.5, 0.825, 0.5, 0.825, 0.5066, 0.825, 0.5066, 0.825, 0.5, 0.825, 0.5, 0.8312, 0.5, 0.825, 0.5, 0.825, 0.5, 0.8312, 0.4806, 0.8502, 0.4809, 0.8254, 0.4809, 0.8254, 0.4806, 0.8502, 0.5322, 0.8369, 0.5306, 0.8187, 0.5306, 0.8187, 0.5322, 0.8369, 0.4809, 0.8254, 0.4811, 0.8063, 0.4811, 0.8063, 0.4809, 0.8254, 0.53, 0.8559, 0.5322, 0.8369, 0.5322, 0.8369, 0.53, 0.8559, 0.5128, 0.8558, 0.53, 0.8559, 0.53, 0.8559, 0.5128, 0.8558, 0.4807, 0.8694, 0.4806, 0.8502, 0.4806, 0.8502, 0.4807, 0.8694, 0.532, 0.8939, 0.5303, 0.869, 0.5303, 0.869, 0.532, 0.8939, 0.5306, 0.8187, 0.5066, 0.825, 0.5066, 0.825, 0.5306, 0.8187, 0.5, 0.8063, 0.5242, 0.8063, 0.5242, 0.8063, 0.5, 0.8063, 0.5676, 0.8073, 0.5679, 0.8508, 0.5679, 0.8508, 0.5676, 0.8073, 0.5066, 0.825, 0.5, 0.825, 0.5, 0.825, 0.5066, 0.825, 0.4946, 0.8557, 0.5128, 0.8558, 0.5128, 0.8558, 0.4946, 0.8557, 0.5679, 0.8508, 0.568, 0.8934, 0.568, 0.8934, 0.5679, 0.8508, 0.275, 0.6, 0.275, 0.55, 0.275, 0.55, 0.275, 0.6, 0.475, 0.75, 0.475, 0.8, 0.475, 0.8, 0.475, 0.75, 0.375, 0.85, 0.375, 0.9, 0.375, 0.9, 0.375, 0.85, 0.475, 0.55, 0.475, 0.6, 0.475, 0.6, 0.475, 0.55, 0.525, 0.75, 0.475, 0.75, 0.475, 0.75, 0.525, 0.75, 0.575, 0.7, 0.525, 0.7, 0.525, 0.7, 0.575, 0.7, 0.275, 0.55, 0.325, 0.55, 0.325, 0.55, 0.275, 0.55, 0.375, 0.55, 0.425, 0.55, 0.425, 0.55, 0.375, 0.55, 0.225, 0.7, 0.225, 0.65, 0.225, 0.65, 0.225, 0.7, 0.525, 0.65, 0.575, 0.65, 0.575, 0.65, 0.525, 0.65, 0.475, 0.85, 0.425, 0.85, 0.425, 0.85, 0.475, 0.85, 0.575, 0.65, 0.575, 0.7, 0.575, 0.7, 0.575, 0.65, 0.225, 0.65, 0.225, 0.6, 0.225, 0.6, 0.225, 0.65, 0.475, 0.8, 0.475, 0.825, 0.475, 0.825, 0.475, 0.8, 0.525, 0.7, 0.525, 0.75, 0.525, 0.75, 0.525, 0.7, 0.225, 0.6, 0.275, 0.6, 0.275, 0.6, 0.225, 0.6, 0.525, 0.7, 0.525, 0.75, 0.525, 0.75, 0.525, 0.7, 0.425, 0.55, 0.475, 0.55, 0.475, 0.55, 0.425, 0.55, 0.475, 0.85, 0.425, 0.85, 0.425, 0.85, 0.475, 0.85, 0.275, 0.55, 0.325, 0.55, 0.325, 0.55, 0.275, 0.55, 0.575, 0.7, 0.525, 0.7, 0.525, 0.7, 0.575, 0.7, 0.525, 0.65, 0.575, 0.65, 0.575, 0.65, 0.525, 0.65, 0.475, 0.6, 0.475, 0.65, 0.475, 0.65, 0.475, 0.6, 0.425, 0.85, 0.375, 0.85, 0.375, 0.85, 0.425, 0.85, 0.475, 0.55, 0.475, 0.6, 0.475, 0.6, 0.475, 0.55, 0.25, 0.6, 0.225, 0.6, 0.225, 0.6, 0.25, 0.6, 0.225, 0.65, 0.225, 0.6, 0.225, 0.6, 0.225, 0.65, 0.475, 0.65, 0.525, 0.65, 0.525, 0.65, 0.475, 0.65, 0.325, 0.55, 0.375, 0.55, 0.375, 0.55, 0.325, 0.55, 0.375, 0.55, 0.425, 0.55, 0.425, 0.55, 0.375, 0.55, 0.475, 0.825, 0.475, 0.85, 0.475, 0.85, 0.475, 0.825, 0.25, 0.65, 0.275, 0.65, 0.275, 0.65, 0.25, 0.65, 0.575, 0.65, 0.575, 0.7, 0.575, 0.7, 0.575, 0.65, 0.475, 0.75, 0.475, 0.8, 0.475, 0.8, 0.475, 0.75, 0.375, 0.85, 0.375, 0.9, 0.375, 0.9, 0.375, 0.85, 0.325, 0.6, 0.325, 0.6, 0.325, 0.6, 0.325, 0.6, 0.525, 0.75, 0.475, 0.75, 0.475, 0.75, 0.525, 0.75, 0.475, 0.8, 0.475, 0.825, 0.475, 0.825, 0.475, 0.8, 0.225, 0.75, 0.225, 0.7, 0.225, 0.7, 0.225, 0.75, 0.325, 0.6, 0.375, 0.6, 0.375, 0.6, 0.325, 0.6, 0.425, 0.6, 0.425, 0.65, 0.425, 0.65, 0.425, 0.6, 0.275, 0.65, 0.275, 0.7, 0.275, 0.7, 0.275, 0.65, 0.475, 0.7, 0.525, 0.7, 0.525, 0.75, 0.475, 0.75, 0.375, 0.55, 0.425, 0.55, 0.425, 0.6, 0.375, 0.6, 0.525, 0.7, 0.475, 0.7, 0.475, 0.7, 0.525, 0.7, 0.225, 0.625, 0.225, 0.65, 0.225, 0.65, 0.225, 0.625, 0.425, 0.55, 0.475, 0.55, 0.475, 0.6, 0.425, 0.6, 0.425, 0.6, 0.475, 0.6, 0.475, 0.65, 0.425, 0.65, 0.475, 0.65, 0.525, 0.65, 0.525, 0.65, 0.475, 0.65, 0.475, 0.75, 0.475, 0.8, 0.475, 0.8, 0.475, 0.75, 0.525, 0.65, 0.575, 0.65, 0.575, 0.7, 0.525, 0.7, 0.225, 0.7, 0.275, 0.7, 0.275, 0.75, 0.225, 0.75, 0.375, 0.8, 0.375, 0.85, 0.375, 0.85, 0.375, 0.8, 0.25, 0.65, 0.25, 0.625, 0.25, 0.625, 0.25, 0.65, 0.275, 0.6, 0.25, 0.6, 0.25, 0.6, 0.275, 0.6, 0.325, 0.55, 0.325, 0.6, 0.325, 0.6, 0.325, 0.55, 0.425, 0.8, 0.375, 0.8, 0.375, 0.8, 0.425, 0.8, 0.525, 0.65, 0.525, 0.7, 0.525, 0.7, 0.525, 0.65, 0.325, 0.55, 0.375, 0.55, 0.375, 0.6, 0.325, 0.6, 0.275, 0.6, 0.275, 0.65, 0.275, 0.65, 0.275, 0.6, 0.375, 0.6, 0.425, 0.6, 0.425, 0.6, 0.375, 0.6, 0.275, 0.75, 0.275, 0.7, 0.275, 0.7, 0.275, 0.75, 0.375, 0.8, 0.425, 0.8, 0.425, 0.85, 0.375, 0.85, 0.475, 0.7, 0.475, 0.75, 0.475, 0.75, 0.475, 0.7, 0.425, 0.8, 0.475, 0.8, 0.475, 0.825, 0.475, 0.85, 0.425, 0.85, 0.325, 0.7, 0.375, 0.7, 0.375, 0.75, 0.325, 0.75, 0.375, 0.7, 0.425, 0.7, 0.425, 0.75, 0.375, 0.75, 0.425, 0.7, 0.475, 0.7, 0.475, 0.75, 0.425, 0.75, 0.375, 0.6, 0.425, 0.6, 0.425, 0.65, 0.375, 0.65, 0.375, 0.65, 0.425, 0.65, 0.425, 0.7, 0.375, 0.7, 0.425, 0.65, 0.475, 0.65, 0.475, 0.7, 0.425, 0.7, 0.475, 0.65, 0.525, 0.65, 0.525, 0.7, 0.475, 0.7, 0.275, 0.7, 0.325, 0.7, 0.325, 0.75, 0.275, 0.75, 0.275, 0.6, 0.325, 0.6, 0.325, 0.65, 0.275, 0.65, 0.275, 0.65, 0.325, 0.65, 0.325, 0.7, 0.275, 0.7, 0.325, 0.6, 0.375, 0.6, 0.375, 0.65, 0.325, 0.65, 0.325, 0.65, 0.375, 0.65, 0.375, 0.7, 0.325, 0.7, 0.375, 0.75, 0.425, 0.75, 0.425, 0.8, 0.375, 0.8, 0.425, 0.75, 0.475, 0.75, 0.475, 0.8, 0.425, 0.8, 0.475, 0.8, 0.425, 0.8, 0.425, 0.8, 0.475, 0.8, 0.425, 0.65, 0.475, 0.65, 0.475, 0.65, 0.425, 0.65, 0.575, 0.25, 0.575, 0.3, 0.575, 0.3, 0.575, 0.25, 0.525, 0.2, 0.575, 0.2, 0.575, 0.2, 0.525, 0.2, 0.525, 0.35, 0.475, 0.35, 0.475, 0.35, 0.525, 0.35, 0.475, 0.3, 0.475, 0.25, 0.475, 0.25, 0.475, 0.3, 0.475, 0.25, 0.475, 0.2, 0.475, 0.2, 0.475, 0.25, 0.475, 0.2, 0.525, 0.2, 0.525, 0.2, 0.475, 0.2, 0.575, 0.3, 0.575, 0.35, 0.575, 0.35, 0.575, 0.3, 0.525, 0.2, 0.575, 0.2, 0.575, 0.2, 0.525, 0.2, 0.475, 0.35, 0.475, 0.3, 0.475, 0.3, 0.475, 0.35, 0.575, 0.2, 0.575, 0.25, 0.575, 0.25, 0.575, 0.2, 0.475, 0.25, 0.525, 0.25, 0.525, 0.3, 0.475, 0.3, 0.475, 0.3, 0.525, 0.3, 0.525, 0.35, 0.475, 0.35, 0.525, 0.25, 0.575, 0.25, 0.575, 0.3, 0.525, 0.3, 0.525, 0.3, 0.575, 0.3, 0.575, 0.35, 0.525, 0.35, 0.475, 0.2, 0.525, 0.2, 0.525, 0.25, 0.475, 0.25, 0.525, 0.2, 0.575, 0.2, 0.575, 0.25, 0.525, 0.25, 0.475, 0.35, 0.475, 0.3, 0.475, 0.3, 0.475, 0.35, 0.575, 0.3, 0.575, 0.35, 0.575, 0.35, 0.575, 0.3, 0.575, 0.2, 0.575, 0.25, 0.575, 0.25, 0.575, 0.2, 0.575, 0.35, 0.525, 0.35, 0.525, 0.35, 0.575, 0.35, 0.7382, 0.6965, 0.775, 0.7, 0.7741, 0.7295, 0.7447, 0.727, 0.775, 0.7, 0.8102, 0.6979, 0.8095, 0.7284, 0.7741, 0.7295, 0.738, 0.6635, 0.7873, 0.6641, 0.775, 0.7, 0.7382, 0.6965, 0.7889, 0.6131, 0.8111, 0.6134, 0.8111, 0.6492, 0.7873, 0.6641, 0.7873, 0.6641, 0.8111, 0.6492, 0.8102, 0.6979, 0.775, 0.7, 0.625, 0.95, 0.625, 0.9, 0.625, 0.9, 0.625, 0.95, 0.825, 0.65, 0.825, 0.7, 0.825, 0.7, 0.825, 0.65, 0.825, 0.7, 0.825, 0.75, 0.825, 0.75, 0.825, 0.7, 0.625, 0.9, 0.625, 0.85, 0.625, 0.85, 0.625, 0.9, 0.775, 0.65, 0.775, 0.6, 0.775, 0.6, 0.775, 0.65, 0.7447, 0.727, 0.7741, 0.7295, 0.775, 0.75, 0.725, 0.75, 0.7741, 0.7295, 0.8095, 0.7284, 0.825, 0.75, 0.775, 0.75, 0.7382, 0.6965, 0.7447, 0.727, 0.725, 0.75, 0.725, 0.7, 0.738, 0.6635, 0.7382, 0.6965, 0.725, 0.7, 0.725, 0.65, 0.7889, 0.6131, 0.7873, 0.6641, 0.775, 0.65, 0.775, 0.6, 0.8095, 0.7284, 0.8102, 0.6979, 0.825, 0.7, 0.825, 0.75, 0.8111, 0.6492, 0.8111, 0.6134, 0.825, 0.6, 0.825, 0.65, 0.8102, 0.6979, 0.8111, 0.6492, 0.825, 0.65, 0.825, 0.7, 0.7873, 0.6641, 0.738, 0.6635, 0.725, 0.65, 0.775, 0.65, 0.8111, 0.6134, 0.7889, 0.6131, 0.775, 0.6, 0.825, 0.6, 0.225, 0.65, 0.225, 0.625, 0.225, 0.625, 0.225, 0.65, 0.25, 0.625, 0.225, 0.625, 0.225, 0.625, 0.25, 0.625, 0.25, 0.6, 0.275, 0.6, 0.275, 0.6, 0.25, 0.6, 0.225, 0.6, 0.25, 0.6, 0.25, 0.625, 0.225, 0.625, 0.225, 0.625, 0.225, 0.6, 0.225, 0.6, 0.225, 0.625, 0.225, 0.6, 0.25, 0.6, 0.25, 0.6, 0.225, 0.6, 0.25, 0.6, 0.25, 0.625, 0.25, 0.625, 0.25, 0.6, 0.25, 0.6, 0.275, 0.6, 0.275, 0.625, 0.25, 0.625, 0.275, 0.625, 0.25, 0.625, 0.25, 0.625, 0.275, 0.625, 0.25, 0.625, 0.25, 0.6, 0.25, 0.6, 0.25, 0.625, 0.275, 0.6, 0.275, 0.625, 0.275, 0.625, 0.275, 0.6, 0.25, 0.625, 0.275, 0.625, 0.275, 0.65, 0.25, 0.65, 0.25, 0.625, 0.275, 0.625, 0.275, 0.625, 0.25, 0.625, 0.275, 0.65, 0.25, 0.65, 0.25, 0.65, 0.275, 0.65, 0.275, 0.625, 0.275, 0.65, 0.275, 0.65, 0.275, 0.625, 0.225, 0.625, 0.25, 0.625, 0.25, 0.65, 0.225, 0.65, 0.25, 0.65, 0.225, 0.65, 0.225, 0.65, 0.25, 0.65, 0.225, 0.625, 0.25, 0.625, 0.25, 0.625, 0.225, 0.625, 0.25, 0.625, 0.25, 0.65, 0.25, 0.65, 0.25, 0.625, 0.275, 0.6, 0.275, 0.55, 0.275, 0.55, 0.275, 0.6, 0.225, 0.6, 0.275, 0.6, 0.275, 0.6, 0.25, 0.6, 0.225, 0.6, 0.225, 0.7, 0.225, 0.65, 0.225, 0.65, 0.225, 0.7, 0.225, 0.65, 0.225, 0.6, 0.225, 0.6, 0.225, 0.625, 0.225, 0.65, 0.275, 0.7, 0.275, 0.65, 0.275, 0.65, 0.275, 0.7, 0.275, 0.65, 0.275, 0.625, 0.275, 0.6, 0.275, 0.6, 0.275, 0.65, 0.225, 0.65, 0.25, 0.65, 0.275, 0.65, 0.275, 0.7, 0.225, 0.7, 0.275, 0.55, 0.325, 0.55, 0.325, 0.6, 0.275, 0.6, 0.275, 0.6, 0.325, 0.6, 0.325, 0.6, 0.275, 0.6, 0.275, 0.55, 0.275, 0.55, 0.275, 0.55, 0.275, 0.55, 0.225, 0.65, 0.25, 0.65, 0.25, 0.65, 0.225, 0.65, 0.225, 0.7, 0.225, 0.65, 0.225, 0.65, 0.225, 0.7, 0.275, 0.65, 0.275, 0.625, 0.275, 0.625, 0.275, 0.65, 0.325, 0.6, 0.275, 0.6, 0.275, 0.6, 0.325, 0.6, 0.275, 0.7, 0.275, 0.7, 0.275, 0.7, 0.275, 0.7, 0.275, 0.6, 0.275, 0.55, 0.275, 0.55, 0.275, 0.6, 0.275, 0.7, 0.225, 0.7, 0.225, 0.7, 0.275, 0.7, 0.225, 0.6, 0.225, 0.625, 0.225, 0.625, 0.225, 0.6, 0.275, 0.55, 0.325, 0.55, 0.325, 0.55, 0.275, 0.55, 0.225, 0.6, 0.275, 0.6, 0.275, 0.6, 0.225, 0.6, 0.225, 0.7, 0.225, 0.7, 0.225, 0.7, 0.225, 0.7, 0.275, 0.625, 0.275, 0.6, 0.275, 0.6, 0.275, 0.625, 0.125, 0.7, 0.175, 0.7, 0.175, 0.75, 0.125, 0.75, 0.175, 0.7, 0.225, 0.7, 0.225, 0.75, 0.175, 0.75, 0.125, 0.65, 0.175, 0.65, 0.175, 0.7, 0.125, 0.7, 0.175, 0.65, 0.225, 0.65, 0.225, 0.7, 0.175, 0.7, 0.375, 0.0, 0.425, 0.0, 0.425, 0.05, 0.375, 0.05, 0.375, 0.05, 0.425, 0.05, 0.425, 0.1, 0.375, 0.1, 0.425, 0.0, 0.475, 0.0, 0.475, 0.05, 0.425, 0.05, 0.425, 0.05, 0.475, 0.05, 0.475, 0.1, 0.425, 0.1, 0.375, 0.95, 0.425, 0.95, 0.425, 1.0, 0.375, 1.0, 0.425, 1.0, 0.475, 1.0, 0.475, 1.0, 0.425, 1.0, 0.125, 0.65, 0.175, 0.65, 0.175, 0.65, 0.125, 0.65, 0.475, 0.05, 0.475, 0.1, 0.475, 0.1, 0.475, 0.05])
me_cube.materials.append(mat_material)
me_cube.use_mirror_vertex_groups = False
me_cube.update()

# ---- objects
ob_cube = bpy.data.objects.new('Cube', me_cube)

# ---- transforms, parenting, visibility, modifiers, constraints
ob_cube.location = (0.0, 0.0, 0.0)
ob_cube.lock_rotations_4d = False
ob_cube.empty_display_type = 'ARROWS'
ob_cube.lineart.crease_threshold = 0.0

# ---- collection membership
col_collection.objects.link(ob_cube)

# ---- scene / render settings (as saved in the file)
scene.frame_start = 1; scene.frame_end = 250; scene.frame_set(1)
scene.render.engine = 'BLENDER_EEVEE_NEXT'
bpy.context.view_layer.update()

# ---- added for rendering (the .blend has no active camera and no usable light): camera, sun
cam_auto = bpy.data.cameras.new('AutoCamera')
cam_auto.lens = 50.0
cam_auto.sensor_width = 36.0
cam_auto.clip_end = 1000.0
ob_auto_camera = bpy.data.objects.new('AutoCamera', cam_auto)
scene.collection.objects.link(ob_auto_camera)
ob_auto_camera.location = (5.05108, -5.93642, 3.38801)
ob_auto_camera.rotation_euler = (1.09748, -7.21219e-08, 0.694738)
scene.camera = ob_auto_camera
light_auto_sun = bpy.data.lights.new('AutoSun', 'SUN')
light_auto_sun.energy = 3.0
light_auto_sun.angle = 0.0523599
ob_auto_sun = bpy.data.objects.new('AutoSun', light_auto_sun)
scene.collection.objects.link(ob_auto_sun)
ob_auto_sun.rotation_euler = (0.872665, 0.174533, 0.523599)
bpy.context.view_layer.update()
